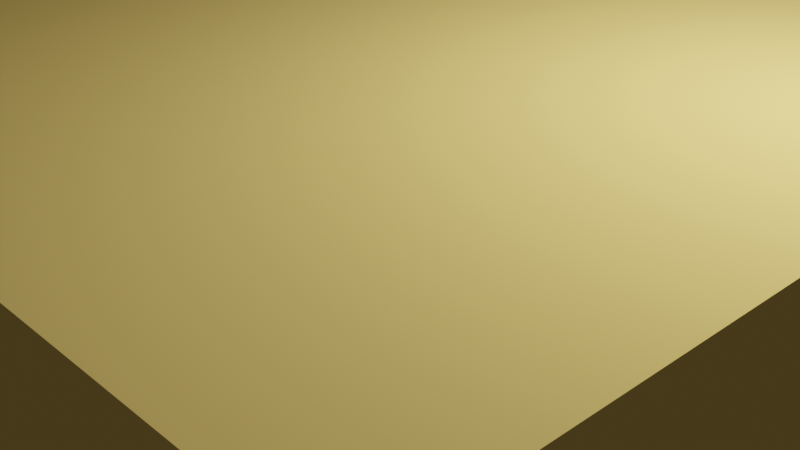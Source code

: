 # Source: 210903_python_3D_layer_alpha_animate.blend  (saved by Blender 2.93.20; exported with 4.5.12 LTS)
import bpy
from mathutils import Matrix  # noqa: F401  (used for matrix-valued properties, if any)

bpy.ops.wm.read_factory_settings(use_empty=True)
scene = bpy.context.scene
scene.name = 'Scene'

# ---- collections
col_collection = bpy.data.collections.new('Collection'); scene.collection.children.link(col_collection)

# ---- materials (node trees are filled in below, after node groups)
mat_material_00 = bpy.data.materials.new('Material_00')
mat_material_00.surface_render_method = 'BLENDED'
mat_material_00.blend_method = 'BLEND'
mat_material_00.use_transparent_shadow = False
mat_material_00.diffuse_color = (1.0, 0.7, 0.2, 0.0)
mat_material_00.specular_color = (1.0, 0.7, 0.2)
mat_material_01 = bpy.data.materials.new('Material_01')
mat_material_01.surface_render_method = 'BLENDED'
mat_material_01.blend_method = 'BLEND'
mat_material_01.use_transparent_shadow = False
mat_material_01.diffuse_color = (1.0, 0.7, 0.2, 0.0)
mat_material_01.specular_color = (1.0, 0.7, 0.2)
mat_material_02 = bpy.data.materials.new('Material_02')
mat_material_02.surface_render_method = 'BLENDED'
mat_material_02.blend_method = 'BLEND'
mat_material_02.use_transparent_shadow = False
mat_material_02.diffuse_color = (1.0, 0.7, 0.2, 0.0)
mat_material_02.specular_color = (1.0, 0.7, 0.2)
mat_material_03 = bpy.data.materials.new('Material_03')
mat_material_03.surface_render_method = 'BLENDED'
mat_material_03.blend_method = 'BLEND'
mat_material_03.use_transparent_shadow = False
mat_material_03.diffuse_color = (1.0, 0.7, 0.2, 0.0)
mat_material_03.specular_color = (1.0, 0.7, 0.2)

# ---- material node trees

# ---- world
world_world = bpy.data.worlds.new('World'); scene.world = world_world
world_world.use_nodes = True; world_world.node_tree.nodes.clear()
_N = world_world.node_tree.nodes; _L = world_world.node_tree.links
n0 = _N.new('ShaderNodeOutputWorld'); n0.name = 'World Output'; n0.location = (300, 300)
n1 = _N.new('ShaderNodeBackground'); n1.name = 'Background'; n1.location = (10, 300)
n1.inputs[0].default_value = (0.05088, 0.05088, 0.05088, 1.0)
_L.new(n1.outputs[0], n0.inputs[0])
n0.is_active_output = True
world_world.color = (0.05088, 0.05088, 0.05088)
world_world.use_sun_shadow = False
world_world.sun_shadow_jitter_overblur = 0.0

# ---- cameras
cam_camera = bpy.data.cameras.new('Camera')
cam_camera.clip_end = 100.0
cam_camera.ortho_scale = 7.314

# ---- lights
light_light = bpy.data.lights.new('Light', 'POINT')
light_light.transmission_factor = 0.0
light_light.energy = 1000.0
light_light.shadow_soft_size = 0.1
light_light.shadow_maximum_resolution = 0.006
light_light.use_absolute_resolution = True

# ---- meshes
me_cube_015 = bpy.data.meshes.new('Cube.015')
me_cube_015.from_pydata([(-5.0, -5.0, -0.25), (-5.0, -5.0, 0.25), (-5.0, 5.0, -0.25), (-5.0, 5.0, 0.25), (5.0, -5.0, -0.25), (5.0, -5.0, 0.25), (5.0, 5.0, -0.25), (5.0, 5.0, 0.25)], [], [(0, 1, 3, 2), (2, 3, 7, 6), (6, 7, 5, 4), (4, 5, 1, 0), (2, 6, 4, 0), (7, 3, 1, 5)])
_uv = me_cube_015.uv_layers.new(name='UVMap')
_uv.uv.foreach_set('vector', [0.375, 0.0, 0.625, 0.0, 0.625, 0.25, 0.375, 0.25, 0.375, 0.25, 0.625, 0.25, 0.625, 0.5, 0.375, 0.5, 0.375, 0.5, 0.625, 0.5, 0.625, 0.75, 0.375, 0.75, 0.375, 0.75, 0.625, 0.75, 0.625, 1.0, 0.375, 1.0, 0.125, 0.5, 0.375, 0.5, 0.375, 0.75, 0.125, 0.75, 0.625, 0.5, 0.875, 0.5, 0.875, 0.75, 0.625, 0.75])
me_cube_015.materials.append(mat_material_00)
me_cube_015.use_remesh_fix_poles = True
me_cube_015.use_remesh_preserve_attributes = False
me_cube_015.update()
me_cube_016 = bpy.data.meshes.new('Cube.016')
me_cube_016.from_pydata([(-5.0, -5.0, -0.25), (-5.0, -5.0, 0.25), (-5.0, 5.0, -0.25), (-5.0, 5.0, 0.25), (5.0, -5.0, -0.25), (5.0, -5.0, 0.25), (5.0, 5.0, -0.25), (5.0, 5.0, 0.25)], [], [(0, 1, 3, 2), (2, 3, 7, 6), (6, 7, 5, 4), (4, 5, 1, 0), (2, 6, 4, 0), (7, 3, 1, 5)])
_uv = me_cube_016.uv_layers.new(name='UVMap')
_uv.uv.foreach_set('vector', [0.375, 0.0, 0.625, 0.0, 0.625, 0.25, 0.375, 0.25, 0.375, 0.25, 0.625, 0.25, 0.625, 0.5, 0.375, 0.5, 0.375, 0.5, 0.625, 0.5, 0.625, 0.75, 0.375, 0.75, 0.375, 0.75, 0.625, 0.75, 0.625, 1.0, 0.375, 1.0, 0.125, 0.5, 0.375, 0.5, 0.375, 0.75, 0.125, 0.75, 0.625, 0.5, 0.875, 0.5, 0.875, 0.75, 0.625, 0.75])
me_cube_016.materials.append(mat_material_01)
me_cube_016.use_remesh_fix_poles = True
me_cube_016.use_remesh_preserve_attributes = False
me_cube_016.update()
me_cube_017 = bpy.data.meshes.new('Cube.017')
me_cube_017.from_pydata([(-5.0, -5.0, -0.25), (-5.0, -5.0, 0.25), (-5.0, 5.0, -0.25), (-5.0, 5.0, 0.25), (5.0, -5.0, -0.25), (5.0, -5.0, 0.25), (5.0, 5.0, -0.25), (5.0, 5.0, 0.25)], [], [(0, 1, 3, 2), (2, 3, 7, 6), (6, 7, 5, 4), (4, 5, 1, 0), (2, 6, 4, 0), (7, 3, 1, 5)])
_uv = me_cube_017.uv_layers.new(name='UVMap')
_uv.uv.foreach_set('vector', [0.375, 0.0, 0.625, 0.0, 0.625, 0.25, 0.375, 0.25, 0.375, 0.25, 0.625, 0.25, 0.625, 0.5, 0.375, 0.5, 0.375, 0.5, 0.625, 0.5, 0.625, 0.75, 0.375, 0.75, 0.375, 0.75, 0.625, 0.75, 0.625, 1.0, 0.375, 1.0, 0.125, 0.5, 0.375, 0.5, 0.375, 0.75, 0.125, 0.75, 0.625, 0.5, 0.875, 0.5, 0.875, 0.75, 0.625, 0.75])
me_cube_017.materials.append(mat_material_02)
me_cube_017.use_remesh_fix_poles = True
me_cube_017.use_remesh_preserve_attributes = False
me_cube_017.update()
me_cube_018 = bpy.data.meshes.new('Cube.018')
me_cube_018.from_pydata([(-5.0, -5.0, -0.25), (-5.0, -5.0, 0.25), (-5.0, 5.0, -0.25), (-5.0, 5.0, 0.25), (5.0, -5.0, -0.25), (5.0, -5.0, 0.25), (5.0, 5.0, -0.25), (5.0, 5.0, 0.25)], [], [(0, 1, 3, 2), (2, 3, 7, 6), (6, 7, 5, 4), (4, 5, 1, 0), (2, 6, 4, 0), (7, 3, 1, 5)])
_uv = me_cube_018.uv_layers.new(name='UVMap')
_uv.uv.foreach_set('vector', [0.375, 0.0, 0.625, 0.0, 0.625, 0.25, 0.375, 0.25, 0.375, 0.25, 0.625, 0.25, 0.625, 0.5, 0.375, 0.5, 0.375, 0.5, 0.625, 0.5, 0.625, 0.75, 0.375, 0.75, 0.375, 0.75, 0.625, 0.75, 0.625, 1.0, 0.375, 1.0, 0.125, 0.5, 0.375, 0.5, 0.375, 0.75, 0.125, 0.75, 0.625, 0.5, 0.875, 0.5, 0.875, 0.75, 0.625, 0.75])
me_cube_018.materials.append(mat_material_03)
me_cube_018.use_remesh_fix_poles = True
me_cube_018.use_remesh_preserve_attributes = False
me_cube_018.update()

# ---- objects
ob_light = bpy.data.objects.new('Light', light_light)
ob_camera = bpy.data.objects.new('Camera', cam_camera)
ob_layer_00 = bpy.data.objects.new('Layer_00', me_cube_015)
ob_layer_01 = bpy.data.objects.new('Layer_01', me_cube_016)
ob_layer_02 = bpy.data.objects.new('Layer_02', me_cube_017)
ob_layer_03 = bpy.data.objects.new('Layer_03', me_cube_018)

# ---- transforms, parenting, visibility, modifiers, constraints
ob_light.location = (4.076, 1.005, 5.904)
ob_light.rotation_euler = (0.6503, 0.05522, 1.866)
ob_light.lock_rotations_4d = False
ob_light.empty_display_type = 'ARROWS'
ob_light.color = (0.0, 0.0, 0.0, 0.0)
ob_light.lineart.crease_threshold = 0.0
ob_camera.location = (7.359, -6.926, 4.958)
ob_camera.rotation_euler = (1.109, 0.0, 0.8149)
ob_camera.lock_rotations_4d = False
ob_camera.empty_display_type = 'ARROWS'
ob_camera.color = (0.0, 0.0, 0.0, 0.0)
ob_camera.display_type = 'WIRE'
ob_camera.lineart.crease_threshold = 0.0
ob_layer_00.location = (0.0, 0.0, 0.25)
ob_layer_01.location = (0.0, 0.0, 0.75)
ob_layer_02.location = (0.0, 0.0, 1.25)
ob_layer_03.location = (0.0, 0.0, 1.75)

# ---- collection membership
col_collection.objects.link(ob_light)
col_collection.objects.link(ob_camera)
col_collection.objects.link(ob_layer_00)
col_collection.objects.link(ob_layer_01)
col_collection.objects.link(ob_layer_02)
col_collection.objects.link(ob_layer_03)

# ---- scene / render settings (as saved in the file)
scene.camera = ob_camera
scene.frame_start = 1; scene.frame_end = 250; scene.frame_set(1)
scene.render.engine = 'BLENDER_EEVEE_NEXT'
scene.cycles.use_denoising = False
scene.cycles.samples = 128
scene.cycles.sampling_pattern = 'TABULATED_SOBOL'
scene.cycles.use_adaptive_sampling = False
scene.cycles.use_light_tree = False
scene.view_settings.view_transform = 'Filmic'
bpy.context.view_layer.update()
